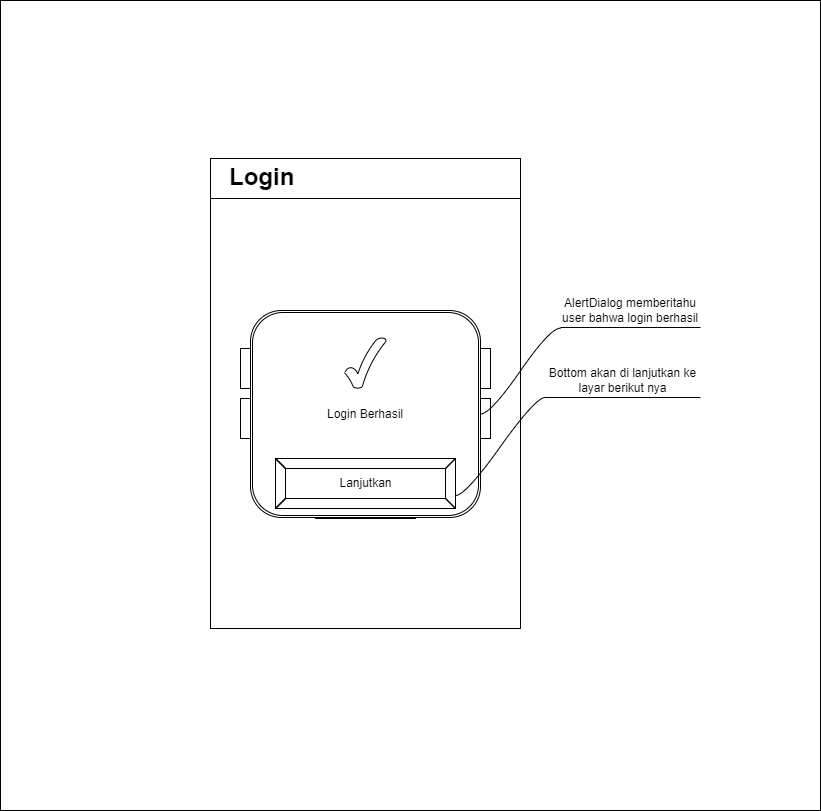

The diagram above was exported from draw.io. Its source (the exported page's mxGraphModel, read from the mxfile embedded in the PNG):
<mxGraphModel dx="1335" dy="654" grid="1" gridSize="10" guides="1" tooltips="1" connect="1" arrows="1" fold="1" page="1" pageScale="1" pageWidth="827" pageHeight="1169" math="0" shadow="0">
  <root>
    <mxCell id="0" />
    <mxCell id="1" parent="0" />
    <mxCell id="3BXrFyVJ0KUrFhzUnC6I-1" value="" style="verticalLabelPosition=bottom;verticalAlign=top;html=1;shape=mxgraph.basic.rect;fillColor2=none;strokeWidth=1;size=20;indent=5;fillColor=none;" vertex="1" parent="1">
      <mxGeometry y="23" width="820" height="810" as="geometry" />
    </mxCell>
    <mxCell id="3BXrFyVJ0KUrFhzUnC6I-2" value="" style="rounded=0;whiteSpace=wrap;html=1;" vertex="1" parent="1">
      <mxGeometry x="210" y="181" width="310" height="470" as="geometry" />
    </mxCell>
    <mxCell id="3BXrFyVJ0KUrFhzUnC6I-3" value="" style="rounded=0;whiteSpace=wrap;html=1;" vertex="1" parent="1">
      <mxGeometry x="210" y="181" width="310" height="40" as="geometry" />
    </mxCell>
    <mxCell id="3BXrFyVJ0KUrFhzUnC6I-4" value="&lt;h1&gt;Login&lt;/h1&gt;" style="text;html=1;strokeColor=none;fillColor=none;spacing=5;spacingTop=-20;whiteSpace=wrap;overflow=hidden;rounded=0;" vertex="1" parent="1">
      <mxGeometry x="224" y="180" width="210" height="37" as="geometry" />
    </mxCell>
    <mxCell id="3BXrFyVJ0KUrFhzUnC6I-5" value="Login" style="labelPosition=center;verticalLabelPosition=middle;align=center;html=1;shape=mxgraph.basic.button;dx=10;" vertex="1" parent="1">
      <mxGeometry x="315" y="481" width="100" height="60" as="geometry" />
    </mxCell>
    <mxCell id="3BXrFyVJ0KUrFhzUnC6I-6" value="Username" style="whiteSpace=wrap;html=1;align=center;" vertex="1" parent="1">
      <mxGeometry x="240" y="371" width="250" height="40" as="geometry" />
    </mxCell>
    <mxCell id="3BXrFyVJ0KUrFhzUnC6I-7" value="Password" style="whiteSpace=wrap;html=1;align=center;" vertex="1" parent="1">
      <mxGeometry x="240" y="421" width="250" height="40" as="geometry" />
    </mxCell>
    <mxCell id="3BXrFyVJ0KUrFhzUnC6I-15" value="Login Berhasil" style="shape=ext;double=1;rounded=1;whiteSpace=wrap;html=1;" vertex="1" parent="1">
      <mxGeometry x="250" y="333" width="230" height="207" as="geometry" />
    </mxCell>
    <mxCell id="3BXrFyVJ0KUrFhzUnC6I-18" value="Lanjutkan" style="labelPosition=center;verticalLabelPosition=middle;align=center;html=1;shape=mxgraph.basic.button;dx=10;fillColor=none;" vertex="1" parent="1">
      <mxGeometry x="275" y="481" width="180" height="50" as="geometry" />
    </mxCell>
    <mxCell id="3BXrFyVJ0KUrFhzUnC6I-21" value="" style="verticalLabelPosition=bottom;verticalAlign=top;html=1;shape=mxgraph.basic.tick;fillColor=none;" vertex="1" parent="1">
      <mxGeometry x="344.5" y="360" width="41" height="51" as="geometry" />
    </mxCell>
    <mxCell id="3BXrFyVJ0KUrFhzUnC6I-22" value="AlertDialog memberitahu user bahwa login berhasil" style="whiteSpace=wrap;html=1;shape=partialRectangle;top=0;left=0;bottom=1;right=0;points=[[0,1],[1,1]];fillColor=none;align=center;verticalAlign=bottom;routingCenterY=0.5;snapToPoint=1;recursiveResize=0;autosize=1;treeFolding=1;treeMoving=1;newEdgeStyle={&quot;edgeStyle&quot;:&quot;entityRelationEdgeStyle&quot;,&quot;startArrow&quot;:&quot;none&quot;,&quot;endArrow&quot;:&quot;none&quot;,&quot;segment&quot;:10,&quot;curved&quot;:1};" vertex="1" parent="1">
      <mxGeometry x="560" y="310" width="140" height="40" as="geometry" />
    </mxCell>
    <mxCell id="3BXrFyVJ0KUrFhzUnC6I-23" value="" style="edgeStyle=entityRelationEdgeStyle;startArrow=none;endArrow=none;segment=10;curved=1;rounded=0;" edge="1" target="3BXrFyVJ0KUrFhzUnC6I-22" parent="1" source="3BXrFyVJ0KUrFhzUnC6I-15">
      <mxGeometry relative="1" as="geometry">
        <mxPoint x="570" y="320" as="sourcePoint" />
      </mxGeometry>
    </mxCell>
    <mxCell id="3BXrFyVJ0KUrFhzUnC6I-24" value="Bottom akan di lanjutkan ke layar berikut nya" style="whiteSpace=wrap;html=1;shape=partialRectangle;top=0;left=0;bottom=1;right=0;points=[[0,1],[1,1]];fillColor=none;align=center;verticalAlign=bottom;routingCenterY=0.5;snapToPoint=1;recursiveResize=0;autosize=1;treeFolding=1;treeMoving=1;newEdgeStyle={&quot;edgeStyle&quot;:&quot;entityRelationEdgeStyle&quot;,&quot;startArrow&quot;:&quot;none&quot;,&quot;endArrow&quot;:&quot;none&quot;,&quot;segment&quot;:10,&quot;curved&quot;:1};" vertex="1" parent="1">
      <mxGeometry x="545" y="360" width="155" height="60" as="geometry" />
    </mxCell>
    <mxCell id="3BXrFyVJ0KUrFhzUnC6I-25" value="" style="edgeStyle=entityRelationEdgeStyle;startArrow=none;endArrow=none;segment=10;curved=1;rounded=0;exitX=1;exitY=0.74;exitDx=0;exitDy=0;exitPerimeter=0;" edge="1" target="3BXrFyVJ0KUrFhzUnC6I-24" parent="1" source="3BXrFyVJ0KUrFhzUnC6I-18">
      <mxGeometry relative="1" as="geometry">
        <mxPoint x="460" y="506" as="sourcePoint" />
      </mxGeometry>
    </mxCell>
  </root>
</mxGraphModel>